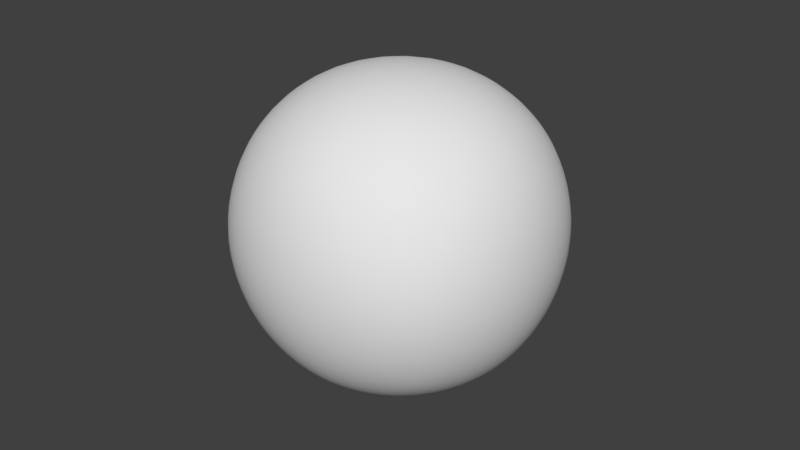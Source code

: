 # Source: parasite_sphere.blend  (saved by Blender 2.79.0; exported with 4.5.12 LTS)
import bpy
from mathutils import Matrix  # noqa: F401  (used for matrix-valued properties, if any)

bpy.ops.wm.read_factory_settings(use_empty=True)
scene = bpy.context.scene
scene.name = 'Scene'

# ---- collections
col_collection_1 = bpy.data.collections.new('Collection 1'); scene.collection.children.link(col_collection_1)

# ---- world
world_world = bpy.data.worlds.new('World'); scene.world = world_world
world_world.color = (0.05088, 0.05088, 0.05088)
world_world.use_sun_shadow = False
world_world.sun_shadow_jitter_overblur = 0.0
world_world.cycles.sampling_method = 'MANUAL'

# ---- meshes
me_cube = bpy.data.meshes.new('Cube')
me_cube.from_pydata([(-1.0, -1.0, -1.0), (-1.0, -1.0, 1.0), (-1.0, 1.0, -1.0), (-1.0, 1.0, 1.0), (1.0, -1.0, -1.0), (1.0, -1.0, 1.0), (1.0, 1.0, -1.0), (1.0, 1.0, 1.0)], [], [(0, 1, 3, 2), (2, 3, 7, 6), (6, 7, 5, 4), (4, 5, 1, 0), (2, 6, 4, 0), (7, 3, 1, 5)])
me_cube.polygons.foreach_set('use_smooth', [True] * 6)
me_cube.use_remesh_preserve_volume = False
me_cube.use_remesh_preserve_attributes = False
me_cube.use_mirror_vertex_groups = False
me_cube.update()

# ---- objects
ob_parasite_sphere = bpy.data.objects.new('parasite sphere', me_cube)

# ---- transforms, parenting, visibility, modifiers, constraints
ob_parasite_sphere.location = (0.0, 0.0, 0.0)
ob_parasite_sphere.lineart.crease_threshold = 0.0
_m = ob_parasite_sphere.modifiers.new('Subsurf', 'SUBSURF')
_m.uv_smooth = 'PRESERVE_CORNERS'
_m.levels = 4
_m.render_levels = 4
_m.show_only_control_edges = False

# ---- collection membership
col_collection_1.objects.link(ob_parasite_sphere)

# ---- scene / render settings (as saved in the file)
scene.frame_start = 1; scene.frame_end = 250; scene.frame_set(1)
scene.render.engine = 'BLENDER_EEVEE_NEXT'
scene.render.resolution_percentage = 50
scene.render.dither_intensity = 0.0
scene.cycles.use_denoising = False
scene.cycles.samples = 128
scene.cycles.sampling_pattern = 'TABULATED_SOBOL'
scene.cycles.use_adaptive_sampling = False
scene.cycles.use_light_tree = False
scene.cycles.blur_glossy = 0.0
scene.cycles.sample_clamp_indirect = 0.0
scene.view_settings.view_transform = 'Standard'
bpy.context.view_layer.update()

# ---- added for rendering (the .blend has no active camera and no usable light): camera, sun
cam_auto = bpy.data.cameras.new('AutoCamera')
cam_auto.lens = 50.0
cam_auto.sensor_width = 36.0
cam_auto.clip_end = 1000.0
ob_auto_camera = bpy.data.objects.new('AutoCamera', cam_auto)
scene.collection.objects.link(ob_auto_camera)
ob_auto_camera.location = (3.20507, -3.84609, 2.56406)
ob_auto_camera.rotation_euler = (1.09748, -7.21219e-08, 0.694738)
scene.camera = ob_auto_camera
light_auto_sun = bpy.data.lights.new('AutoSun', 'SUN')
light_auto_sun.energy = 3.0
light_auto_sun.angle = 0.0523599
ob_auto_sun = bpy.data.objects.new('AutoSun', light_auto_sun)
scene.collection.objects.link(ob_auto_sun)
ob_auto_sun.rotation_euler = (0.872665, 0.174533, 0.523599)
bpy.context.view_layer.update()
